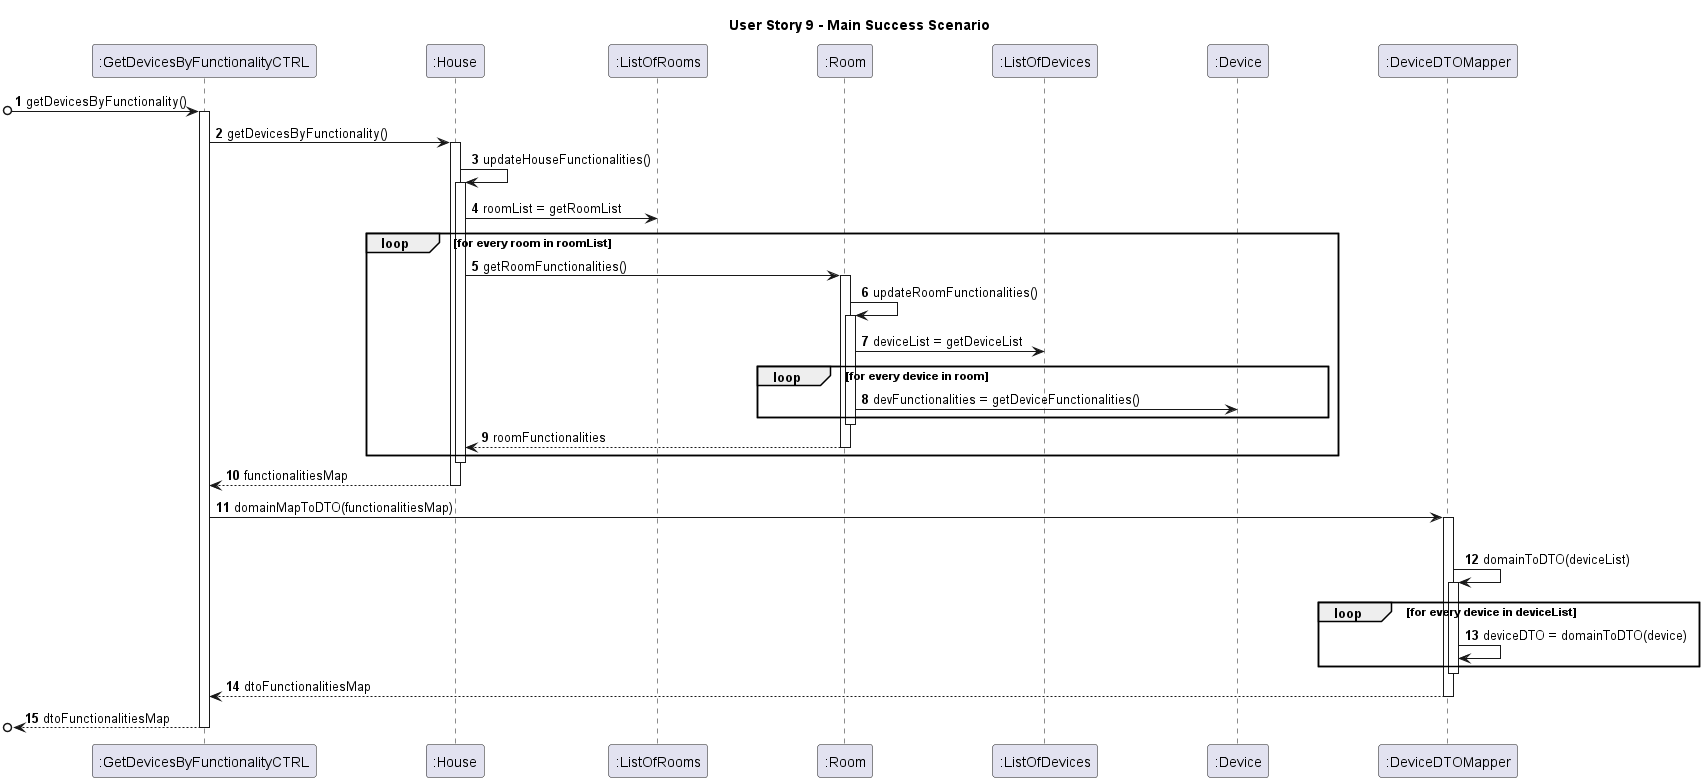

The diagram above was rendered by PlantUML. Its source (embedded in the PNG):
@startuml

title User Story 9 - Main Success Scenario

autonumber

participant ":GetDevicesByFunctionalityCTRL" as C
participant ":House" as H
participant ":ListOfRooms" as LOR
participant ":Room" as R
participant ":ListOfDevices" as LOD
participant ":Device" as D
participant ":DeviceDTOMapper" as DM
skinparam ParticipantPadding 50

[o-> C : getDevicesByFunctionality()
activate C
C -> H : getDevicesByFunctionality()
activate H
H -> H : updateHouseFunctionalities()
activate H
H -> LOR : roomList = getRoomList
loop for every room in roomList
   H -> R : getRoomFunctionalities()
   activate R
   R -> R : updateRoomFunctionalities()
   activate R
   R -> LOD : deviceList = getDeviceList
loop for every device in room
   R -> D : devFunctionalities = getDeviceFunctionalities()
end
deactivate R
R --> H : roomFunctionalities
deactivate R
end
deactivate H
H --> C : functionalitiesMap
deactivate H
C -> DM : domainMapToDTO(functionalitiesMap)
activate DM
loop for every deviceList in functionalitiesMap
DM -> DM : domainToDTO(deviceList)
activate DM
loop for every device in deviceList
DM -> DM : deviceDTO = domainToDTO(device)
end
deactivate DM
DM --> C : dtoFunctionalitiesMap
deactivate DM
[o<-- C : dtoFunctionalitiesMap
deactivate C
@enduml